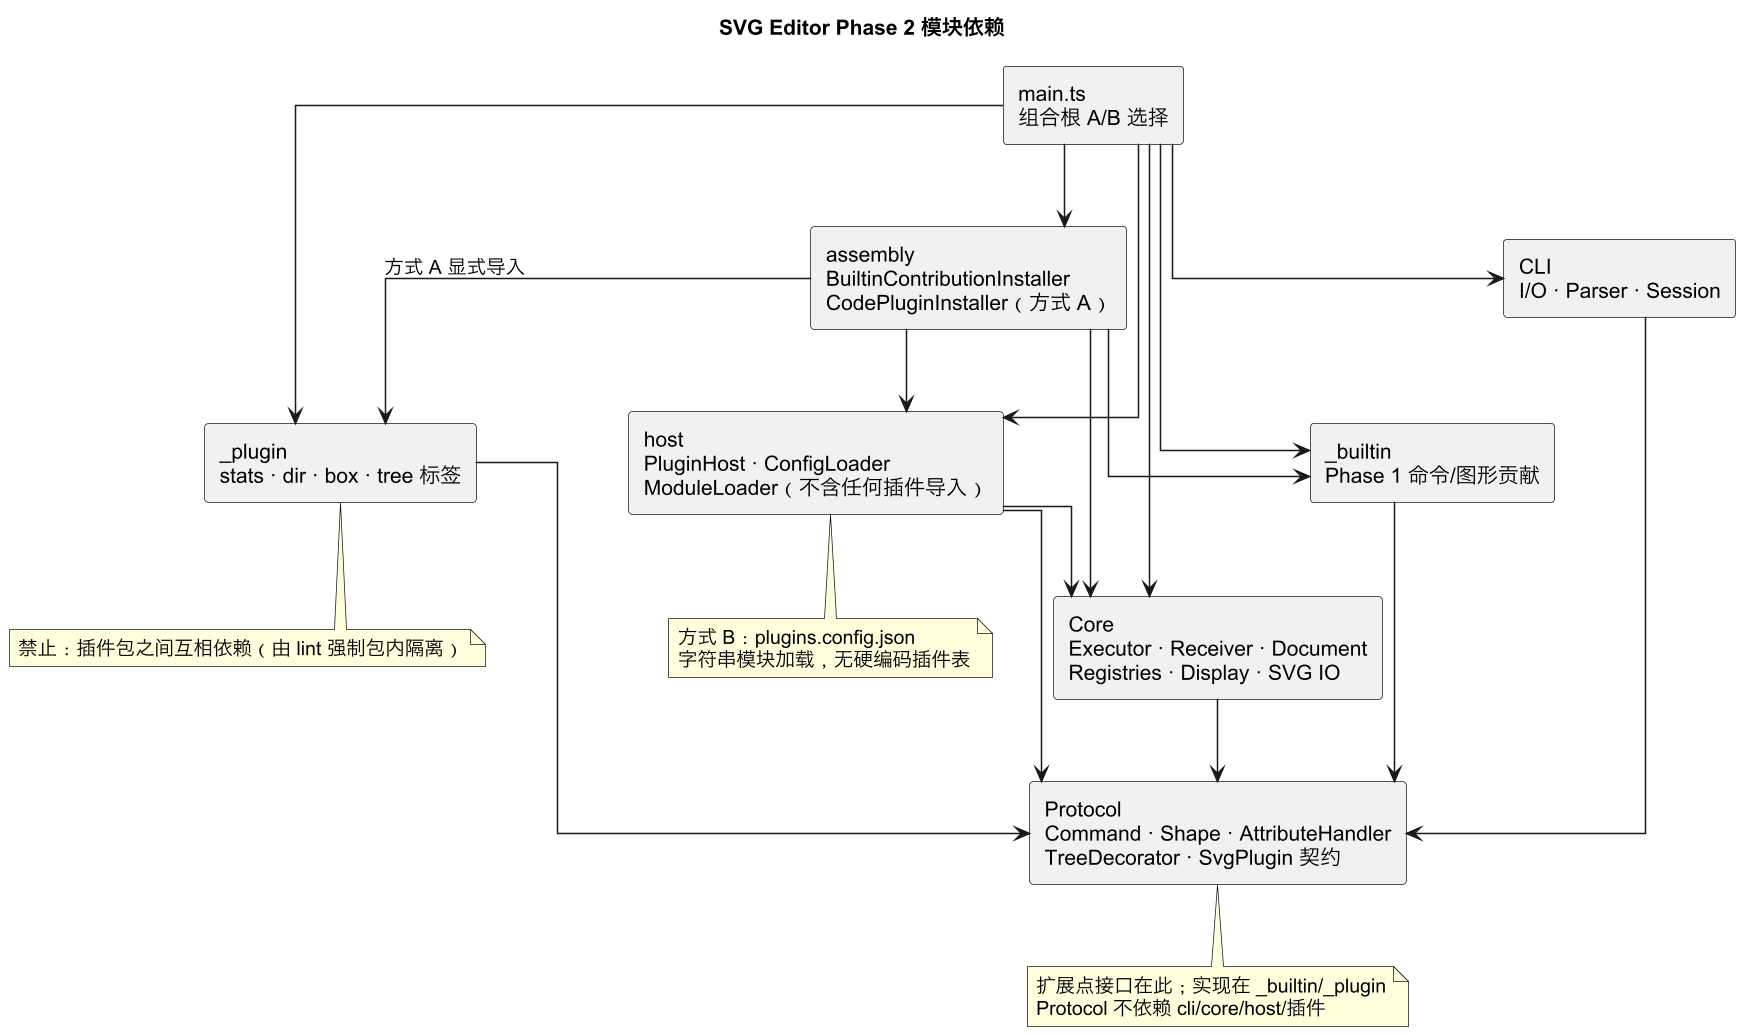

The diagram above was rendered by PlantUML. Its source (embedded in the PNG):
@startuml
skinparam shadowing false
skinparam dpi 144
skinparam nodesep 40
skinparam ranksep 55
skinparam defaultFontName "Arial"
skinparam linetype ortho
top to bottom direction

title SVG Editor Phase 2 模块依赖

rectangle "main.ts\n组合根 A/B 选择" as Main

rectangle "host\nPluginHost · ConfigLoader\nModuleLoader（不含任何插件导入）" as Host

rectangle "assembly\nBuiltinContributionInstaller\nCodePluginInstaller（方式 A）" as Assembly

rectangle "CLI\nI/O · Parser · Session" as Cli

rectangle "Core\nExecutor · Receiver · Document\nRegistries · Display · SVG IO" as Core

rectangle "Protocol\nCommand · Shape · AttributeHandler\nTreeDecorator · SvgPlugin 契约" as Protocol

rectangle "_builtin\nPhase 1 命令/图形贡献" as Builtin

rectangle "_plugin\nstats · dir · box · tree 标签" as Plugin

Main --> Cli
Main --> Core
Main --> Host
Main --> Assembly
Main --> Builtin
Main --> Plugin
Host --> Protocol
Host --> Core
Assembly --> Host
Assembly --> Builtin
Assembly --> Plugin : 方式 A 显式导入
Assembly --> Core
Cli --> Protocol
Core --> Protocol
Builtin --> Protocol
Plugin --> Protocol
note bottom of Host
  方式 B：plugins.config.json
  字符串模块加载，无硬编码插件表
end note

note bottom of Protocol
  扩展点接口在此；实现在 _builtin/_plugin
  Protocol 不依赖 cli/core/host/插件
end note

note bottom of Plugin
  禁止：插件包之间互相依赖（由 lint 强制包内隔离）
end note

@enduml